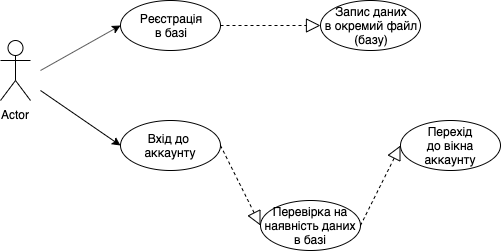

The diagram above was exported from draw.io. Its source (the exported page's mxGraphModel, read from the mxfile embedded in the PNG):
<mxGraphModel dx="746" dy="488" grid="1" gridSize="10" guides="1" tooltips="1" connect="1" arrows="1" fold="1" page="1" pageScale="1" pageWidth="827" pageHeight="1169" math="0" shadow="0">
  <root>
    <mxCell id="0" />
    <mxCell id="1" parent="0" />
    <mxCell id="g4TNNvGVYlO1TAAU7xgB-1" value="Actor" style="shape=umlActor;verticalLabelPosition=bottom;labelBackgroundColor=#ffffff;verticalAlign=top;html=1;outlineConnect=0;" vertex="1" parent="1">
      <mxGeometry x="80" y="160" width="30" height="60" as="geometry" />
    </mxCell>
    <mxCell id="g4TNNvGVYlO1TAAU7xgB-4" value="Реєстрація&lt;br&gt;в базі" style="ellipse;whiteSpace=wrap;html=1;" vertex="1" parent="1">
      <mxGeometry x="200" y="120" width="100" height="50" as="geometry" />
    </mxCell>
    <mxCell id="g4TNNvGVYlO1TAAU7xgB-5" value="" style="endArrow=classic;html=1;entryX=0;entryY=0.5;entryDx=0;entryDy=0;" edge="1" parent="1" target="g4TNNvGVYlO1TAAU7xgB-4">
      <mxGeometry width="50" height="50" relative="1" as="geometry">
        <mxPoint x="120" y="190" as="sourcePoint" />
        <mxPoint x="130" y="260" as="targetPoint" />
      </mxGeometry>
    </mxCell>
    <mxCell id="g4TNNvGVYlO1TAAU7xgB-7" value="Вхід до&amp;nbsp;&lt;br&gt;аккаунту" style="ellipse;whiteSpace=wrap;html=1;" vertex="1" parent="1">
      <mxGeometry x="200" y="240" width="100" height="50" as="geometry" />
    </mxCell>
    <mxCell id="g4TNNvGVYlO1TAAU7xgB-8" value="" style="endArrow=classic;html=1;entryX=0;entryY=0.5;entryDx=0;entryDy=0;" edge="1" parent="1" target="g4TNNvGVYlO1TAAU7xgB-7">
      <mxGeometry width="50" height="50" relative="1" as="geometry">
        <mxPoint x="120" y="210" as="sourcePoint" />
        <mxPoint x="130" y="310" as="targetPoint" />
      </mxGeometry>
    </mxCell>
    <mxCell id="g4TNNvGVYlO1TAAU7xgB-10" value="Запис даних&lt;br&gt;в окремий файл&lt;br&gt;(базу)" style="ellipse;whiteSpace=wrap;html=1;" vertex="1" parent="1">
      <mxGeometry x="400" y="120" width="100" height="50" as="geometry" />
    </mxCell>
    <mxCell id="g4TNNvGVYlO1TAAU7xgB-11" value="" style="endArrow=block;dashed=1;endFill=0;endSize=12;html=1;exitX=1;exitY=0.5;exitDx=0;exitDy=0;entryX=0;entryY=0.5;entryDx=0;entryDy=0;" edge="1" parent="1" source="g4TNNvGVYlO1TAAU7xgB-4" target="g4TNNvGVYlO1TAAU7xgB-10">
      <mxGeometry width="160" relative="1" as="geometry">
        <mxPoint x="80" y="310" as="sourcePoint" />
        <mxPoint x="240" y="310" as="targetPoint" />
      </mxGeometry>
    </mxCell>
    <mxCell id="g4TNNvGVYlO1TAAU7xgB-13" value="Перехід&lt;br&gt;до вікна аккаунту" style="ellipse;whiteSpace=wrap;html=1;" vertex="1" parent="1">
      <mxGeometry x="480" y="240" width="100" height="50" as="geometry" />
    </mxCell>
    <mxCell id="g4TNNvGVYlO1TAAU7xgB-15" value="" style="endArrow=block;dashed=1;endFill=0;endSize=12;html=1;exitX=1;exitY=0.5;exitDx=0;exitDy=0;entryX=0;entryY=0.5;entryDx=0;entryDy=0;" edge="1" parent="1" source="g4TNNvGVYlO1TAAU7xgB-7" target="g4TNNvGVYlO1TAAU7xgB-16">
      <mxGeometry width="160" relative="1" as="geometry">
        <mxPoint x="80" y="310" as="sourcePoint" />
        <mxPoint x="240" y="310" as="targetPoint" />
      </mxGeometry>
    </mxCell>
    <mxCell id="g4TNNvGVYlO1TAAU7xgB-16" value="Перевірка на&lt;br&gt;наявність даних в базі" style="ellipse;whiteSpace=wrap;html=1;" vertex="1" parent="1">
      <mxGeometry x="340" y="320" width="100" height="50" as="geometry" />
    </mxCell>
    <mxCell id="g4TNNvGVYlO1TAAU7xgB-17" value="" style="endArrow=block;dashed=1;endFill=0;endSize=12;html=1;exitX=1;exitY=0.5;exitDx=0;exitDy=0;entryX=0;entryY=0.5;entryDx=0;entryDy=0;" edge="1" parent="1" source="g4TNNvGVYlO1TAAU7xgB-16" target="g4TNNvGVYlO1TAAU7xgB-13">
      <mxGeometry width="160" relative="1" as="geometry">
        <mxPoint x="80" y="390" as="sourcePoint" />
        <mxPoint x="240" y="390" as="targetPoint" />
      </mxGeometry>
    </mxCell>
  </root>
</mxGraphModel>